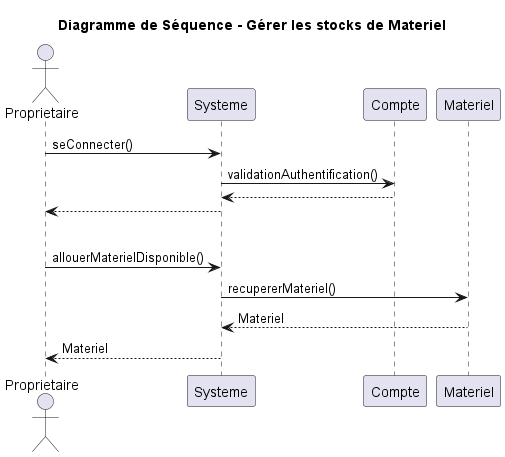

The diagram above was rendered by PlantUML. Its source (embedded in the PNG):
@startuml
title Diagramme de Séquence - Gérer les stocks de Materiel
actor Proprietaire
participant Systeme
participant Compte
participant Materiel

'Connexion à un compte'
Proprietaire -> Systeme: seConnecter()
Systeme -> Compte: validationAuthentification()
return
Systeme --> Proprietaire


'Séparation'
|||


'Propriétaire Alloue du Materiel disponible'
Proprietaire -> Systeme: allouerMaterielDisponible()
Systeme -> Materiel: recupererMateriel()
Materiel --> Systeme: Materiel
Systeme --> Proprietaire: Materiel


@enduml